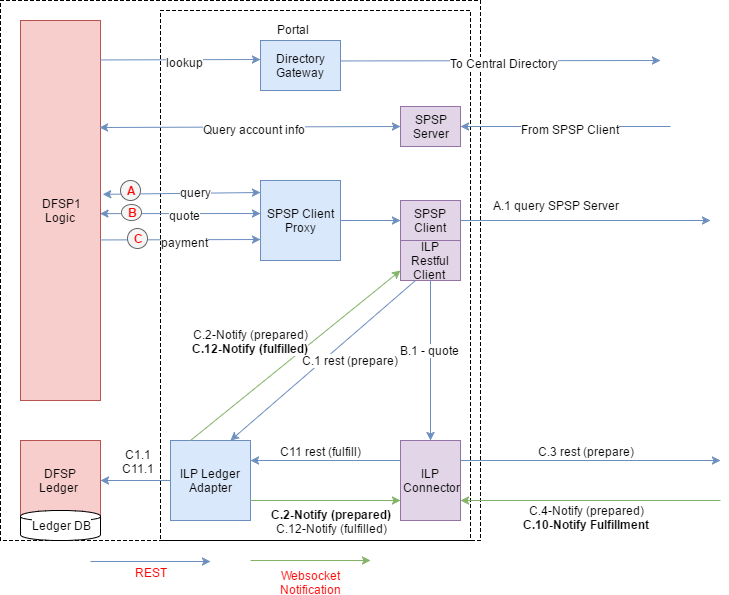

The diagram above was exported from draw.io. Its source (the exported page's mxGraphModel, read from the mxfile embedded in the PNG):
<mxGraphModel dx="1112" dy="1530" grid="1" gridSize="10" guides="1" tooltips="1" connect="1" arrows="1" fold="1" page="1" pageScale="1" pageWidth="850" pageHeight="1100" background="#ffffff" math="0" shadow="0">
  <root>
    <mxCell id="0" />
    <mxCell id="1" parent="0" />
    <mxCell id="571635940aacc557-2" value="" style="whiteSpace=wrap;html=1;labelBackgroundColor=none;fontSize=12;align=center;verticalAlign=top;dashed=1;" parent="1" vertex="1">
      <mxGeometry x="50" y="-60" width="480" height="540" as="geometry" />
    </mxCell>
    <mxCell id="3" value="" style="whiteSpace=wrap;html=1;labelBackgroundColor=none;fontSize=12;align=center;verticalAlign=top;dashed=1;fillColor=none;" parent="1" vertex="1">
      <mxGeometry x="210" y="-50" width="310" height="530" as="geometry" />
    </mxCell>
    <mxCell id="571635940aacc557-28" value="DFSP1&lt;div&gt;Logic&amp;nbsp;&lt;/div&gt;" style="whiteSpace=wrap;html=1;labelBackgroundColor=none;fontSize=12;align=center;fillColor=#f8cecc;strokeColor=#b85450;" parent="1" vertex="1">
      <mxGeometry x="70" y="-40" width="80" height="380" as="geometry" />
    </mxCell>
    <mxCell id="571635940aacc557-3" value="SPSP Client Proxy" style="whiteSpace=wrap;html=1;labelBackgroundColor=none;fontSize=12;align=center;fillColor=#dae8fc;strokeColor=#6c8ebf;" parent="1" vertex="1">
      <mxGeometry x="310" y="120" width="80" height="80" as="geometry" />
    </mxCell>
    <mxCell id="571635940aacc557-5" value="SPSP Client" style="whiteSpace=wrap;html=1;labelBackgroundColor=none;fontSize=12;align=center;fillColor=#e1d5e7;strokeColor=#9673a6;" parent="1" vertex="1">
      <mxGeometry x="450" y="140" width="60" height="40" as="geometry" />
    </mxCell>
    <mxCell id="571635940aacc557-6" value="ILP Ledger Adapter" style="whiteSpace=wrap;html=1;labelBackgroundColor=none;fontSize=12;align=center;fillColor=#dae8fc;strokeColor=#6c8ebf;" parent="1" vertex="1">
      <mxGeometry x="220" y="380" width="80" height="80" as="geometry" />
    </mxCell>
    <mxCell id="571635940aacc557-18" value="&lt;div&gt;DFSP Ledger&amp;nbsp;&lt;/div&gt;" style="whiteSpace=wrap;html=1;labelBackgroundColor=none;fontSize=12;align=center;fillColor=#f8cecc;strokeColor=#b85450;" parent="1" vertex="1">
      <mxGeometry x="70" y="380" width="80" height="80" as="geometry" />
    </mxCell>
    <mxCell id="571635940aacc557-21" value="ILP&amp;nbsp;&lt;div&gt;Connector&lt;/div&gt;" style="whiteSpace=wrap;html=1;labelBackgroundColor=none;fontSize=12;align=center;fillColor=#e1d5e7;strokeColor=#9673a6;" parent="1" vertex="1">
      <mxGeometry x="450" y="380" width="60" height="80" as="geometry" />
    </mxCell>
    <mxCell id="571635940aacc557-33" value="" style="endArrow=none;startArrow=classic;html=1;labelBackgroundColor=none;fontSize=12;entryX=0;entryY=0.75;exitX=1;exitY=0.75;fontColor=#00FF00;fillColor=#d5e8d4;strokeColor=#82b366;endFill=0;" parent="1" source="571635940aacc557-21" edge="1">
      <mxGeometry width="50" height="50" relative="1" as="geometry">
        <mxPoint x="675" y="380" as="sourcePoint" />
        <mxPoint x="770" y="440" as="targetPoint" />
      </mxGeometry>
    </mxCell>
    <mxCell id="571635940aacc557-96" value="&lt;div&gt;C.4-Notify (prepared)&lt;/div&gt;&lt;div&gt;&lt;b&gt;C.10-Notify Fulfillment&lt;/b&gt;&lt;/div&gt;" style="text;html=1;resizable=0;points=[];align=center;verticalAlign=middle;labelBackgroundColor=#ffffff;fontSize=12;fontColor=#000000;" parent="571635940aacc557-33" vertex="1" connectable="0">
      <mxGeometry x="-0.0155" y="-2" relative="1" as="geometry">
        <mxPoint x="-3" y="14" as="offset" />
      </mxGeometry>
    </mxCell>
    <mxCell id="571635940aacc557-35" value="" style="endArrow=classic;startArrow=none;html=1;labelBackgroundColor=none;fontSize=12;entryX=0;entryY=0.75;fontColor=#00FF00;fillColor=#d5e8d4;strokeColor=#82b366;startFill=0;exitX=1;exitY=0.75;" parent="1" source="571635940aacc557-6" target="571635940aacc557-21" edge="1">
      <mxGeometry x="685" y="325" width="50" height="50" as="geometry">
        <mxPoint x="360" y="440" as="sourcePoint" />
        <mxPoint x="780" y="325" as="targetPoint" />
      </mxGeometry>
    </mxCell>
    <mxCell id="571635940aacc557-87" value="&lt;b&gt;C.2-Notify (prepared)&lt;/b&gt;&lt;div&gt;C.12-Notify (fulfilled)&lt;/div&gt;" style="text;html=1;resizable=0;points=[];align=center;verticalAlign=middle;labelBackgroundColor=#ffffff;fontSize=12;fontColor=#000000;" parent="571635940aacc557-35" vertex="1" connectable="0">
      <mxGeometry relative="1" as="geometry">
        <mxPoint x="5" y="20" as="offset" />
      </mxGeometry>
    </mxCell>
    <mxCell id="571635940aacc557-40" value="" style="endArrow=classic;startArrow=none;html=1;labelBackgroundColor=none;fontSize=12;entryX=0;entryY=0.5;exitX=1;exitY=0.5;fontColor=#00FF00;fillColor=#dae8fc;strokeColor=#6c8ebf;startFill=0;" parent="1" source="571635940aacc557-3" target="571635940aacc557-5" edge="1">
      <mxGeometry x="695" y="295" width="50" height="50" as="geometry">
        <mxPoint x="220" y="410" as="sourcePoint" />
        <mxPoint x="460" y="410" as="targetPoint" />
      </mxGeometry>
    </mxCell>
    <mxCell id="571635940aacc557-51" value="" style="endArrow=classic;startArrow=none;html=1;labelBackgroundColor=none;fontSize=12;fontColor=#00FF00;fillColor=#dae8fc;strokeColor=#6c8ebf;startFill=0;exitX=0;exitY=0.5;entryX=1;entryY=0.5;" parent="1" source="571635940aacc557-6" target="571635940aacc557-18" edge="1">
      <mxGeometry x="715" y="355" width="50" height="50" as="geometry">
        <mxPoint x="221" y="210" as="sourcePoint" />
        <mxPoint x="40" y="330" as="targetPoint" />
      </mxGeometry>
    </mxCell>
    <mxCell id="7d6f2949a08db4a1-44" value="C1.1&lt;div&gt;C11.1&lt;/div&gt;" style="text;html=1;resizable=0;points=[];align=center;verticalAlign=middle;labelBackgroundColor=#ffffff;fontSize=12;fontColor=#000000;" parent="571635940aacc557-51" vertex="1" connectable="0">
      <mxGeometry relative="1" as="geometry">
        <mxPoint x="2" y="-20" as="offset" />
      </mxGeometry>
    </mxCell>
    <mxCell id="571635940aacc557-54" value="ILP Restful Client&amp;nbsp;" style="whiteSpace=wrap;html=1;labelBackgroundColor=none;fontSize=12;align=center;fillColor=#e1d5e7;strokeColor=#9673a6;" parent="1" vertex="1">
      <mxGeometry x="450" y="180" width="60" height="40" as="geometry" />
    </mxCell>
    <mxCell id="571635940aacc557-59" value="" style="endArrow=classic;startArrow=none;html=1;labelBackgroundColor=none;fontSize=12;exitX=1;exitY=0.25;fontColor=#00FF00;fillColor=#dae8fc;strokeColor=#6c8ebf;startFill=0;entryX=0;entryY=0.25;" parent="1" source="571635940aacc557-21" edge="1">
      <mxGeometry x="705" y="345" width="50" height="50" as="geometry">
        <mxPoint x="690" y="420" as="sourcePoint" />
        <mxPoint x="770" y="400" as="targetPoint" />
      </mxGeometry>
    </mxCell>
    <mxCell id="571635940aacc557-88" value="C.3 rest (prepare)" style="text;html=1;resizable=0;points=[];align=center;verticalAlign=middle;labelBackgroundColor=#ffffff;fontSize=12;fontColor=#000000;" parent="571635940aacc557-59" vertex="1" connectable="0">
      <mxGeometry relative="1" as="geometry">
        <mxPoint x="-5" y="-10" as="offset" />
      </mxGeometry>
    </mxCell>
    <mxCell id="571635940aacc557-61" value="" style="endArrow=classic;html=1;labelBackgroundColor=none;fontSize=12;fontColor=#FF0000;fillColor=#dae8fc;strokeColor=#6c8ebf;" parent="1" edge="1">
      <mxGeometry width="50" height="50" relative="1" as="geometry">
        <mxPoint x="140" y="501" as="sourcePoint" />
        <mxPoint x="260" y="501" as="targetPoint" />
      </mxGeometry>
    </mxCell>
    <mxCell id="571635940aacc557-62" value="REST" style="text;html=1;resizable=0;points=[];align=center;verticalAlign=middle;labelBackgroundColor=#ffffff;fontSize=12;fontColor=#FF0000;" parent="571635940aacc557-61" vertex="1" connectable="0">
      <mxGeometry x="0.3" y="1" relative="1" as="geometry">
        <mxPoint x="-18" y="11" as="offset" />
      </mxGeometry>
    </mxCell>
    <mxCell id="571635940aacc557-63" value="" style="endArrow=classic;html=1;labelBackgroundColor=none;fontSize=12;fontColor=#FF0000;fillColor=#d5e8d4;strokeColor=#82b366;" parent="1" edge="1">
      <mxGeometry x="300" y="500" width="50" height="50" as="geometry">
        <mxPoint x="300" y="500" as="sourcePoint" />
        <mxPoint x="420" y="500" as="targetPoint" />
      </mxGeometry>
    </mxCell>
    <mxCell id="571635940aacc557-64" value="Websocket&lt;div&gt;Notification&lt;/div&gt;" style="text;html=1;resizable=0;points=[];align=center;verticalAlign=middle;labelBackgroundColor=#ffffff;fontSize=12;fontColor=#FF0000;" parent="571635940aacc557-63" vertex="1" connectable="0">
      <mxGeometry x="0.3" y="1" relative="1" as="geometry">
        <mxPoint x="-18" y="22" as="offset" />
      </mxGeometry>
    </mxCell>
    <mxCell id="571635940aacc557-65" value="Ledger DB" style="shape=cylinder;whiteSpace=wrap;html=1;labelBackgroundColor=#ffffff;fontSize=12;fontColor=#000000;align=center;verticalAlign=middle;" parent="1" vertex="1">
      <mxGeometry x="70" y="450" width="80" height="30" as="geometry" />
    </mxCell>
    <mxCell id="571635940aacc557-68" value="" style="endArrow=classic;startArrow=none;html=1;labelBackgroundColor=none;fontSize=12;fontColor=#00FF00;fillColor=#dae8fc;strokeColor=#6c8ebf;startFill=0;exitX=0;exitY=0.25;entryX=1;entryY=0.25;" parent="1" source="571635940aacc557-21" target="571635940aacc557-6" edge="1">
      <mxGeometry x="725" y="365" width="50" height="50" as="geometry">
        <mxPoint x="320" y="415" as="sourcePoint" />
        <mxPoint x="219" y="417" as="targetPoint" />
      </mxGeometry>
    </mxCell>
    <mxCell id="571635940aacc557-84" value="&lt;div&gt;C11 rest (fulfill)&lt;/div&gt;" style="text;html=1;resizable=0;points=[];align=center;verticalAlign=middle;labelBackgroundColor=#ffffff;fontSize=12;fontColor=#000000;" parent="571635940aacc557-68" vertex="1" connectable="0">
      <mxGeometry relative="1" as="geometry">
        <mxPoint x="-5" y="-10" as="offset" />
      </mxGeometry>
    </mxCell>
    <mxCell id="631c5f3574c339ab-1" value="" style="endArrow=classic;startArrow=none;html=1;labelBackgroundColor=none;fontSize=12;entryX=0.75;entryY=0;exitX=0.25;exitY=1;fontColor=#00FF00;fillColor=#dae8fc;strokeColor=#6c8ebf;startFill=0;" parent="1" source="571635940aacc557-54" target="571635940aacc557-6" edge="1">
      <mxGeometry x="705" y="345" width="50" height="50" as="geometry">
        <mxPoint x="400" y="210" as="sourcePoint" />
        <mxPoint x="460" y="210" as="targetPoint" />
      </mxGeometry>
    </mxCell>
    <mxCell id="571635940aacc557-82" value="&lt;div&gt;C.1 rest (prepare)&lt;/div&gt;" style="text;html=1;resizable=0;points=[];align=center;verticalAlign=middle;labelBackgroundColor=#ffffff;fontSize=12;fontColor=#000000;" parent="631c5f3574c339ab-1" vertex="1" connectable="0">
      <mxGeometry relative="1" as="geometry">
        <mxPoint x="27" as="offset" />
      </mxGeometry>
    </mxCell>
    <mxCell id="631c5f3574c339ab-2" value="" style="endArrow=classic;html=1;labelBackgroundColor=none;fontSize=12;fontColor=#FF0000;fillColor=#d5e8d4;strokeColor=#82b366;exitX=0.25;exitY=0;entryX=0;entryY=0.75;" parent="1" source="571635940aacc557-6" target="571635940aacc557-54" edge="1">
      <mxGeometry x="860" y="549" width="50" height="50" as="geometry">
        <mxPoint x="860" y="549" as="sourcePoint" />
        <mxPoint x="480" y="260" as="targetPoint" />
      </mxGeometry>
    </mxCell>
    <mxCell id="571635940aacc557-83" value="&lt;div&gt;&lt;span style=&quot;line-height: 1.2&quot;&gt;C.2-Notify (prepared)&lt;/span&gt;&lt;br&gt;&lt;/div&gt;&lt;div&gt;&lt;span style=&quot;line-height: 1.2&quot;&gt;&lt;b&gt;C.12-Notify (fulfilled)&lt;/b&gt;&lt;/span&gt;&lt;br&gt;&lt;/div&gt;" style="text;html=1;resizable=0;points=[];align=center;verticalAlign=middle;labelBackgroundColor=#ffffff;fontSize=12;fontColor=#000000;" parent="631c5f3574c339ab-2" vertex="1" connectable="0">
      <mxGeometry relative="1" as="geometry">
        <mxPoint x="-45" y="-15" as="offset" />
      </mxGeometry>
    </mxCell>
    <mxCell id="631c5f3574c339ab-5" value="" style="endArrow=classic;startArrow=none;html=1;labelBackgroundColor=none;fontSize=12;entryX=0.5;entryY=0;exitX=0.5;exitY=1;fontColor=#00FF00;fillColor=#dae8fc;strokeColor=#6c8ebf;startFill=0;" parent="1" source="571635940aacc557-54" target="571635940aacc557-21" edge="1">
      <mxGeometry x="715" y="355" width="50" height="50" as="geometry">
        <mxPoint x="475" y="270" as="sourcePoint" />
        <mxPoint x="360" y="390" as="targetPoint" />
      </mxGeometry>
    </mxCell>
    <mxCell id="571635940aacc557-73" value="B.1 - quote" style="text;html=1;resizable=0;points=[];align=center;verticalAlign=middle;labelBackgroundColor=#ffffff;fontSize=12;fontColor=#000000;" parent="631c5f3574c339ab-5" vertex="1" connectable="0">
      <mxGeometry relative="1" as="geometry">
        <mxPoint x="-1" y="-11" as="offset" />
      </mxGeometry>
    </mxCell>
    <mxCell id="31ac31b07a2b7c7b-2" value="" style="endArrow=classic;startArrow=classic;html=1;fontColor=#4D4D4D;entryX=0;entryY=0.5;exitX=1.025;exitY=0.308;exitPerimeter=0;fillColor=#dae8fc;strokeColor=#6c8ebf;" parent="1" edge="1">
      <mxGeometry width="50" height="50" relative="1" as="geometry">
        <mxPoint x="152.27586206896558" y="133.8275862068965" as="sourcePoint" />
        <mxPoint x="310" y="132" as="targetPoint" />
        <Array as="points" />
      </mxGeometry>
    </mxCell>
    <mxCell id="7501b3fcb4a63bc-9" value="query" style="text;html=1;resizable=0;points=[];align=center;verticalAlign=middle;labelBackgroundColor=#ffffff;fontSize=12;fontColor=#000000;" parent="31ac31b07a2b7c7b-2" vertex="1" connectable="0">
      <mxGeometry x="0.184" y="1" relative="1" as="geometry">
        <mxPoint as="offset" />
      </mxGeometry>
    </mxCell>
    <mxCell id="7501b3fcb4a63bc-3" value="" style="endArrow=classic;startArrow=none;html=1;fontColor=#4D4D4D;entryX=0;entryY=0.5;exitX=0.208;exitY=0.41;exitPerimeter=0;fillColor=#dae8fc;strokeColor=#6c8ebf;startFill=0;" parent="1" edge="1">
      <mxGeometry x="210" y="179" width="50" height="50" as="geometry">
        <mxPoint x="149.51724137931046" y="179.44827586206907" as="sourcePoint" />
        <mxPoint x="310" y="179" as="targetPoint" />
      </mxGeometry>
    </mxCell>
    <mxCell id="7501b3fcb4a63bc-10" value="payment" style="text;html=1;resizable=0;points=[];align=center;verticalAlign=middle;labelBackgroundColor=#ffffff;fontSize=12;fontColor=#000000;" parent="7501b3fcb4a63bc-3" vertex="1" connectable="0">
      <mxGeometry relative="1" as="geometry">
        <mxPoint x="4" y="2" as="offset" />
      </mxGeometry>
    </mxCell>
    <mxCell id="571635940aacc557-55" value="A" style="ellipse;whiteSpace=wrap;html=1;labelBackgroundColor=none;fontSize=12;fontColor=#FF0000;align=center;fontStyle=1;fillColor=#f5f5f5;strokeColor=#666666;" parent="1" vertex="1">
      <mxGeometry x="170" y="120" width="20" height="20" as="geometry" />
    </mxCell>
    <mxCell id="571635940aacc557-85" value="C" style="ellipse;whiteSpace=wrap;html=1;labelBackgroundColor=none;fontSize=12;fontColor=#FF0000;align=center;fontStyle=1;fillColor=#f5f5f5;strokeColor=#666666;" parent="1" vertex="1">
      <mxGeometry x="177" y="168" width="20" height="20" as="geometry" />
    </mxCell>
    <mxCell id="7501b3fcb4a63bc-1" value="" style="endArrow=classic;startArrow=classic;html=1;fontColor=#4D4D4D;entryX=0;entryY=0.5;exitX=0.208;exitY=0.317;exitPerimeter=0;fillColor=#dae8fc;strokeColor=#6c8ebf;" parent="1" edge="1">
      <mxGeometry x="210" y="153" width="50" height="50" as="geometry">
        <mxPoint x="149.51724137931046" y="153.1379310344828" as="sourcePoint" />
        <mxPoint x="310" y="153" as="targetPoint" />
      </mxGeometry>
    </mxCell>
    <mxCell id="7501b3fcb4a63bc-7" value="quote" style="text;html=1;resizable=0;points=[];align=center;verticalAlign=middle;labelBackgroundColor=#ffffff;fontSize=12;fontColor=#000000;" parent="7501b3fcb4a63bc-1" vertex="1" connectable="0">
      <mxGeometry relative="1" as="geometry">
        <mxPoint x="4" y="1" as="offset" />
      </mxGeometry>
    </mxCell>
    <mxCell id="571635940aacc557-57" value="B" style="ellipse;whiteSpace=wrap;html=1;labelBackgroundColor=none;fontSize=12;fontColor=#FF0000;align=center;fontStyle=1;fillColor=#f5f5f5;strokeColor=#666666;" parent="1" vertex="1">
      <mxGeometry x="171" y="144" width="20" height="16" as="geometry" />
    </mxCell>
    <mxCell id="7d6f2949a08db4a1-41" value="" style="endArrow=classic;startArrow=none;html=1;labelBackgroundColor=none;fontSize=12;exitX=1;exitY=0.5;fontColor=#00FF00;fillColor=#dae8fc;strokeColor=#6c8ebf;startFill=0;" parent="1" source="571635940aacc557-5" edge="1">
      <mxGeometry x="705" y="305" width="50" height="50" as="geometry">
        <mxPoint x="400.2068965517242" y="170.0344827586207" as="sourcePoint" />
        <mxPoint x="760" y="160" as="targetPoint" />
      </mxGeometry>
    </mxCell>
    <mxCell id="7d6f2949a08db4a1-46" value="&lt;div&gt;A.1 query SPSP Server&lt;/div&gt;" style="text;html=1;resizable=0;points=[];align=center;verticalAlign=middle;labelBackgroundColor=#ffffff;fontSize=12;fontColor=#000000;" parent="7d6f2949a08db4a1-41" vertex="1" connectable="0">
      <mxGeometry relative="1" as="geometry">
        <mxPoint x="-30" y="-16" as="offset" />
      </mxGeometry>
    </mxCell>
    <mxCell id="2" value="Directory Gateway" style="whiteSpace=wrap;html=1;labelBackgroundColor=none;fontSize=12;align=center;fillColor=#dae8fc;strokeColor=#6c8ebf;" parent="1" vertex="1">
      <mxGeometry x="310" y="-20" width="80" height="50" as="geometry" />
    </mxCell>
    <mxCell id="4" value="Portal" style="text;html=1;resizable=0;autosize=1;align=left;verticalAlign=top;spacingTop=-4;points=[];" parent="1" vertex="1">
      <mxGeometry x="325" y="-40" width="50" height="20" as="geometry" />
    </mxCell>
    <mxCell id="5" value="" style="endArrow=classic;startArrow=none;html=1;fontColor=#4D4D4D;entryX=0;entryY=0.5;exitX=0.208;exitY=0.41;exitPerimeter=0;fillColor=#dae8fc;strokeColor=#6c8ebf;startFill=0;" parent="1" edge="1">
      <mxGeometry x="210" y="-1" width="50" height="50" as="geometry">
        <mxPoint x="149.51724137931046" y="-0.5517241379309326" as="sourcePoint" />
        <mxPoint x="310" y="-1" as="targetPoint" />
      </mxGeometry>
    </mxCell>
    <mxCell id="6" value="lookup" style="text;html=1;resizable=0;points=[];align=center;verticalAlign=middle;labelBackgroundColor=#ffffff;fontSize=12;fontColor=#000000;" parent="5" vertex="1" connectable="0">
      <mxGeometry relative="1" as="geometry">
        <mxPoint x="4" y="2" as="offset" />
      </mxGeometry>
    </mxCell>
    <mxCell id="7" value="" style="endArrow=classic;startArrow=none;html=1;fontColor=#4D4D4D;exitX=0.208;exitY=0.41;exitPerimeter=0;fillColor=#dae8fc;strokeColor=#6c8ebf;startFill=0;" parent="1" edge="1">
      <mxGeometry x="450" width="50" height="50" as="geometry">
        <mxPoint x="389.51724137931046" y="0.44827586206906744" as="sourcePoint" />
        <mxPoint x="710" as="targetPoint" />
      </mxGeometry>
    </mxCell>
    <mxCell id="8" value="To Central Directory" style="text;html=1;resizable=0;points=[];align=center;verticalAlign=middle;labelBackgroundColor=#ffffff;fontSize=12;fontColor=#000000;" parent="7" vertex="1" connectable="0">
      <mxGeometry relative="1" as="geometry">
        <mxPoint x="4" y="2" as="offset" />
      </mxGeometry>
    </mxCell>
    <mxCell id="10" value="&lt;div&gt;SPSP&lt;/div&gt;&lt;div&gt;Server&lt;/div&gt;" style="whiteSpace=wrap;html=1;labelBackgroundColor=none;fontSize=12;align=center;fillColor=#e1d5e7;strokeColor=#9673a6;" parent="1" vertex="1">
      <mxGeometry x="450" y="46" width="60" height="40" as="geometry" />
    </mxCell>
    <mxCell id="11" value="" style="endArrow=classic;startArrow=none;html=1;fontColor=#4D4D4D;entryX=1;entryY=0.5;fillColor=#dae8fc;strokeColor=#6c8ebf;startFill=0;" parent="1" target="10" edge="1">
      <mxGeometry x="220" y="189" width="50" height="50" as="geometry">
        <mxPoint x="720" y="66" as="sourcePoint" />
        <mxPoint x="320" y="189" as="targetPoint" />
      </mxGeometry>
    </mxCell>
    <mxCell id="12" value="From SPSP Client" style="text;html=1;resizable=0;points=[];align=center;verticalAlign=middle;labelBackgroundColor=#ffffff;fontSize=12;fontColor=#000000;" parent="11" vertex="1" connectable="0">
      <mxGeometry relative="1" as="geometry">
        <mxPoint x="4" y="2" as="offset" />
      </mxGeometry>
    </mxCell>
    <mxCell id="13" value="" style="endArrow=classic;startArrow=classic;html=1;fontColor=#4D4D4D;exitX=0;exitY=0.5;fillColor=#dae8fc;strokeColor=#6c8ebf;startFill=1;entryX=0.988;entryY=0.282;entryPerimeter=0;" parent="1" source="10" target="571635940aacc557-28" edge="1">
      <mxGeometry x="220" y="189" width="50" height="50" as="geometry">
        <mxPoint x="159.51724137931046" y="189.44827586206907" as="sourcePoint" />
        <mxPoint x="151" y="70" as="targetPoint" />
      </mxGeometry>
    </mxCell>
    <mxCell id="14" value="Query account info" style="text;html=1;resizable=0;points=[];align=center;verticalAlign=middle;labelBackgroundColor=#ffffff;fontSize=12;fontColor=#000000;" parent="13" vertex="1" connectable="0">
      <mxGeometry relative="1" as="geometry">
        <mxPoint x="4" y="2" as="offset" />
      </mxGeometry>
    </mxCell>
  </root>
</mxGraphModel>